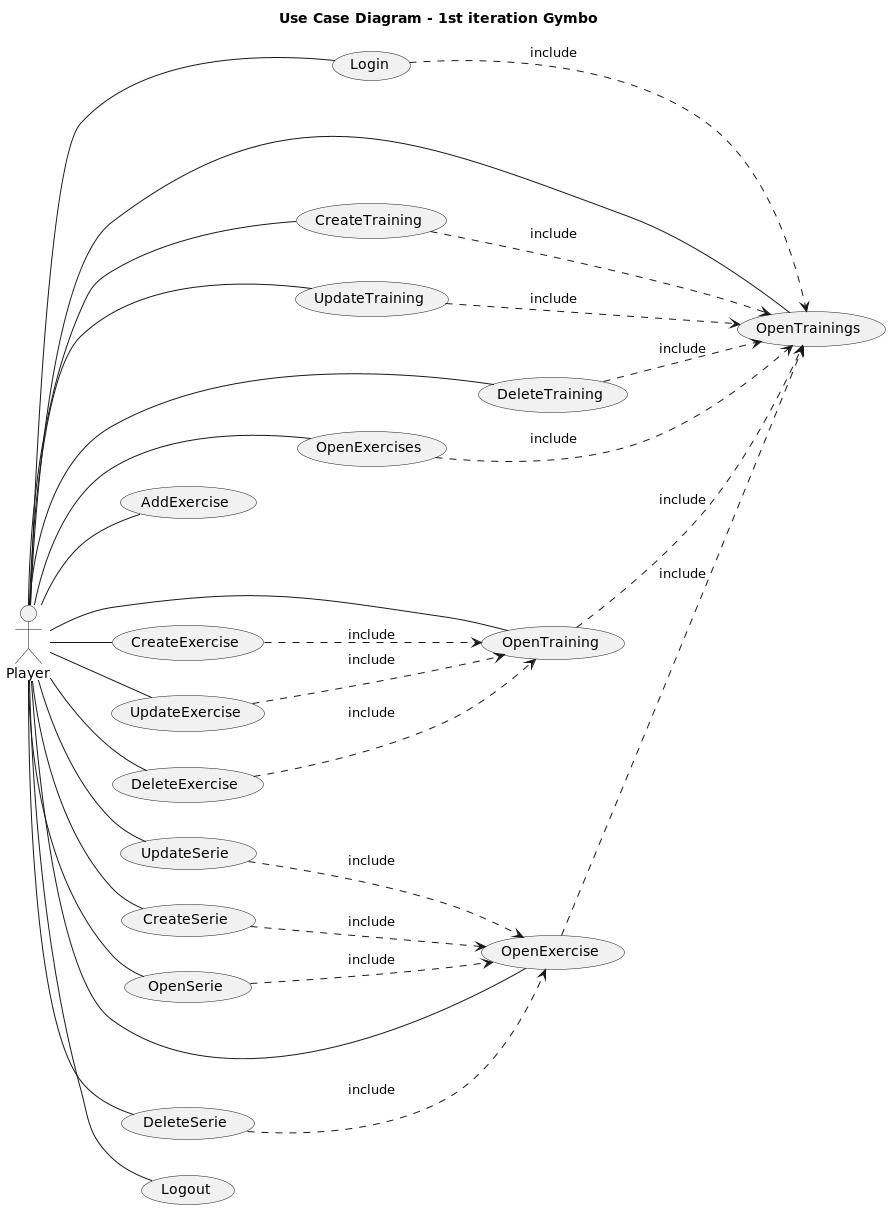

The diagram above was rendered by PlantUML. Its source (embedded in the PNG):
@startuml

title Use Case Diagram - 1st iteration Gymbo 

actor Player as P

usecase Login as LI

usecase OpenTrainings as OTS
usecase CreateTraining as CT
usecase OpenTraining as OT
usecase UpdateTraining as UT
usecase DeleteTraining as DT

usecase AddExercise as AE

usecase OpenExercises as OES
usecase CreateExercise as CE
usecase OpenExercise as OE
usecase UpdateExercise as UE
usecase DeleteExercise as DE

usecase CreateSerie as CS
usecase OpenSerie as OS
usecase DeleteSerie as DS
usecase UpdateSerie as US

usecase Logout as LO

left to right direction
 
 P -- LI
 LI ..> OTS : include
 
 P -- OTS
 P -- CT
 CT ..> OTS : include
 P -- UT
 UT ..> OTS : include
 P -- DT
 DT ..> OTS : include
 P -- OT
 OT ..> OTS : include
 
 P -- AE
 
 P -- OES
 OES ..> OTS : include
 P -- CE
 CE ..> OT : include
 P -- UE
 UE ..> OT : include
 P -- DE
 DE ..> OT : include
 P -- OE
 OE ..> OTS : include
 
 P -- CS
 CS ..> OE : include
 P -- US
 US ..> OE : include
 P -- DS
 DS ..> OE : include
 P -- OS
 OS ..> OE : include

 P -- LO
@enduml